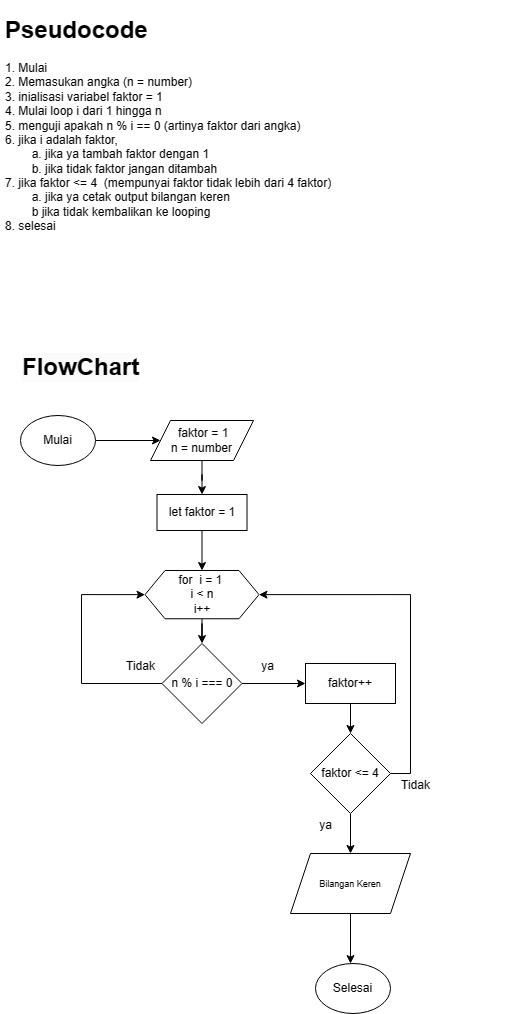

The diagram above was exported from draw.io. Its source (the exported page's mxGraphModel, read from the mxfile embedded in the PNG):
<mxGraphModel dx="832" dy="481" grid="1" gridSize="10" guides="1" tooltips="1" connect="1" arrows="1" fold="1" page="1" pageScale="1" pageWidth="850" pageHeight="1100" background="#ffffff" math="0" shadow="0">
  <root>
    <mxCell id="0" />
    <mxCell id="1" parent="0" />
    <mxCell id="hkP0WcYNdvQsyH9_l6UA-1" value="" style="edgeStyle=orthogonalEdgeStyle;rounded=0;orthogonalLoop=1;jettySize=auto;html=1;" parent="1" source="hkP0WcYNdvQsyH9_l6UA-2" target="hkP0WcYNdvQsyH9_l6UA-4" edge="1">
      <mxGeometry relative="1" as="geometry" />
    </mxCell>
    <mxCell id="hkP0WcYNdvQsyH9_l6UA-2" value="Mulai" style="ellipse;whiteSpace=wrap;html=1;" parent="1" vertex="1">
      <mxGeometry x="40" y="425" width="75" height="50" as="geometry" />
    </mxCell>
    <mxCell id="hkP0WcYNdvQsyH9_l6UA-36" value="" style="edgeStyle=orthogonalEdgeStyle;rounded=0;orthogonalLoop=1;jettySize=auto;html=1;" parent="1" source="hkP0WcYNdvQsyH9_l6UA-4" target="hkP0WcYNdvQsyH9_l6UA-35" edge="1">
      <mxGeometry relative="1" as="geometry" />
    </mxCell>
    <mxCell id="hkP0WcYNdvQsyH9_l6UA-4" value="&amp;nbsp;faktor = 1&lt;br&gt;n = number" style="shape=parallelogram;perimeter=parallelogramPerimeter;whiteSpace=wrap;html=1;fixedSize=1;" parent="1" vertex="1">
      <mxGeometry x="170" y="430" width="103" height="40" as="geometry" />
    </mxCell>
    <mxCell id="hkP0WcYNdvQsyH9_l6UA-5" value="" style="edgeStyle=orthogonalEdgeStyle;rounded=0;orthogonalLoop=1;jettySize=auto;html=1;" parent="1" source="hkP0WcYNdvQsyH9_l6UA-6" target="hkP0WcYNdvQsyH9_l6UA-9" edge="1">
      <mxGeometry relative="1" as="geometry" />
    </mxCell>
    <mxCell id="hkP0WcYNdvQsyH9_l6UA-6" value="for&amp;nbsp; i = 1&amp;nbsp;&lt;br&gt;i &amp;lt; n&lt;br&gt;i++&lt;br&gt;" style="shape=hexagon;perimeter=hexagonPerimeter2;whiteSpace=wrap;html=1;fixedSize=1;" parent="1" vertex="1">
      <mxGeometry x="164.5" y="580" width="114" height="48.26" as="geometry" />
    </mxCell>
    <mxCell id="hkP0WcYNdvQsyH9_l6UA-7" value="" style="edgeStyle=orthogonalEdgeStyle;rounded=0;orthogonalLoop=1;jettySize=auto;html=1;" parent="1" source="hkP0WcYNdvQsyH9_l6UA-9" target="hkP0WcYNdvQsyH9_l6UA-11" edge="1">
      <mxGeometry relative="1" as="geometry" />
    </mxCell>
    <mxCell id="hkP0WcYNdvQsyH9_l6UA-8" style="edgeStyle=orthogonalEdgeStyle;rounded=0;orthogonalLoop=1;jettySize=auto;html=1;entryX=0;entryY=0.5;entryDx=0;entryDy=0;" parent="1" source="hkP0WcYNdvQsyH9_l6UA-9" target="hkP0WcYNdvQsyH9_l6UA-6" edge="1">
      <mxGeometry relative="1" as="geometry">
        <mxPoint x="100" y="593" as="targetPoint" />
        <Array as="points">
          <mxPoint x="101" y="693" />
          <mxPoint x="101" y="604" />
        </Array>
      </mxGeometry>
    </mxCell>
    <mxCell id="hkP0WcYNdvQsyH9_l6UA-9" value="n % i === 0" style="rhombus;whiteSpace=wrap;html=1;" parent="1" vertex="1">
      <mxGeometry x="181.5" y="653" width="80" height="80" as="geometry" />
    </mxCell>
    <mxCell id="hkP0WcYNdvQsyH9_l6UA-10" value="" style="edgeStyle=orthogonalEdgeStyle;rounded=0;orthogonalLoop=1;jettySize=auto;html=1;" parent="1" source="hkP0WcYNdvQsyH9_l6UA-11" target="hkP0WcYNdvQsyH9_l6UA-14" edge="1">
      <mxGeometry relative="1" as="geometry" />
    </mxCell>
    <mxCell id="hkP0WcYNdvQsyH9_l6UA-11" value="faktor++" style="rounded=0;whiteSpace=wrap;html=1;" parent="1" vertex="1">
      <mxGeometry x="325" y="673" width="90" height="40" as="geometry" />
    </mxCell>
    <mxCell id="hkP0WcYNdvQsyH9_l6UA-12" value="" style="edgeStyle=orthogonalEdgeStyle;rounded=0;orthogonalLoop=1;jettySize=auto;html=1;" parent="1" source="hkP0WcYNdvQsyH9_l6UA-14" target="hkP0WcYNdvQsyH9_l6UA-18" edge="1">
      <mxGeometry relative="1" as="geometry" />
    </mxCell>
    <mxCell id="mL0uGR387dTZE-NrYrD0-1" style="edgeStyle=orthogonalEdgeStyle;rounded=0;orthogonalLoop=1;jettySize=auto;html=1;exitX=1;exitY=0.5;exitDx=0;exitDy=0;entryX=1;entryY=0.5;entryDx=0;entryDy=0;" parent="1" source="hkP0WcYNdvQsyH9_l6UA-14" target="hkP0WcYNdvQsyH9_l6UA-6" edge="1">
      <mxGeometry relative="1" as="geometry">
        <mxPoint x="290" y="480" as="targetPoint" />
        <Array as="points">
          <mxPoint x="430" y="783" />
          <mxPoint x="430" y="604" />
        </Array>
      </mxGeometry>
    </mxCell>
    <mxCell id="hkP0WcYNdvQsyH9_l6UA-14" value="faktor &amp;lt;= 4" style="rhombus;whiteSpace=wrap;html=1;" parent="1" vertex="1">
      <mxGeometry x="330" y="743" width="80" height="80" as="geometry" />
    </mxCell>
    <mxCell id="hkP0WcYNdvQsyH9_l6UA-17" value="" style="edgeStyle=orthogonalEdgeStyle;rounded=0;orthogonalLoop=1;jettySize=auto;html=1;" parent="1" source="hkP0WcYNdvQsyH9_l6UA-18" target="hkP0WcYNdvQsyH9_l6UA-19" edge="1">
      <mxGeometry relative="1" as="geometry">
        <Array as="points">
          <mxPoint x="370" y="983" />
          <mxPoint x="370" y="983" />
        </Array>
      </mxGeometry>
    </mxCell>
    <mxCell id="hkP0WcYNdvQsyH9_l6UA-18" value="&lt;font style=&quot;font-size: 9px;&quot;&gt;Bilangan Keren&lt;/font&gt;" style="shape=parallelogram;perimeter=parallelogramPerimeter;whiteSpace=wrap;html=1;fixedSize=1;" parent="1" vertex="1">
      <mxGeometry x="310" y="863" width="120" height="60" as="geometry" />
    </mxCell>
    <mxCell id="hkP0WcYNdvQsyH9_l6UA-19" value="Selesai" style="ellipse;whiteSpace=wrap;html=1;" parent="1" vertex="1">
      <mxGeometry x="335" y="973" width="75" height="50" as="geometry" />
    </mxCell>
    <mxCell id="hkP0WcYNdvQsyH9_l6UA-20" value="Tidak" style="text;html=1;align=center;verticalAlign=middle;resizable=0;points=[];autosize=1;strokeColor=none;fillColor=none;" parent="1" vertex="1">
      <mxGeometry x="135" y="661" width="50" height="30" as="geometry" />
    </mxCell>
    <mxCell id="hkP0WcYNdvQsyH9_l6UA-21" value="ya" style="text;html=1;align=center;verticalAlign=middle;resizable=0;points=[];autosize=1;strokeColor=none;fillColor=none;" parent="1" vertex="1">
      <mxGeometry x="266.5" y="661" width="40" height="30" as="geometry" />
    </mxCell>
    <mxCell id="hkP0WcYNdvQsyH9_l6UA-22" value="Tidak" style="text;html=1;align=center;verticalAlign=middle;resizable=0;points=[];autosize=1;strokeColor=none;fillColor=none;" parent="1" vertex="1">
      <mxGeometry x="410" y="780" width="50" height="30" as="geometry" />
    </mxCell>
    <mxCell id="hkP0WcYNdvQsyH9_l6UA-23" value="ya" style="text;html=1;align=center;verticalAlign=middle;resizable=0;points=[];autosize=1;strokeColor=none;fillColor=none;" parent="1" vertex="1">
      <mxGeometry x="325" y="820" width="40" height="30" as="geometry" />
    </mxCell>
    <mxCell id="hkP0WcYNdvQsyH9_l6UA-34" value="&lt;h1&gt;&lt;span style=&quot;background-color: initial;&quot;&gt;Pseudocode&lt;/span&gt;&lt;/h1&gt;&lt;div&gt;1. Mulai&lt;/div&gt;&lt;div&gt;2. Memasukan angka (n = number)&lt;/div&gt;&lt;div&gt;3. inialisasi variabel faktor = 1&lt;/div&gt;&lt;div&gt;4. Mulai loop i dari 1 hingga n&lt;/div&gt;&lt;div&gt;5. menguji apakah n % i == 0 (artinya faktor dari angka)&lt;/div&gt;&lt;div&gt;6. jika i adalah faktor,&lt;/div&gt;&lt;div&gt;&lt;span style=&quot;white-space: pre;&quot;&gt;&#09;&lt;/span&gt;a. jika ya tambah faktor dengan 1&lt;br&gt;&lt;/div&gt;&lt;div&gt;&lt;span style=&quot;white-space: pre;&quot;&gt;&#09;&lt;/span&gt;b. jika tidak faktor jangan ditambah&lt;br&gt;&lt;/div&gt;&lt;div&gt;7. jika faktor &amp;lt;= 4&amp;nbsp; (mempunyai faktor tidak lebih dari 4 faktor)&lt;/div&gt;&lt;div&gt;&lt;span style=&quot;white-space: pre;&quot;&gt;&#09;&lt;/span&gt;a. jika ya cetak output bilangan keren&lt;br&gt;&lt;/div&gt;&lt;div&gt;&lt;span style=&quot;white-space: pre;&quot;&gt;&#09;&lt;/span&gt;b jika tidak kembalikan ke looping&lt;br&gt;&lt;/div&gt;&lt;div&gt;8. selesai&lt;/div&gt;" style="text;html=1;strokeColor=none;fillColor=none;spacing=5;spacingTop=-20;whiteSpace=wrap;overflow=hidden;rounded=0;" parent="1" vertex="1">
      <mxGeometry x="20" y="20" width="517" height="250" as="geometry" />
    </mxCell>
    <mxCell id="hkP0WcYNdvQsyH9_l6UA-41" style="edgeStyle=orthogonalEdgeStyle;rounded=0;orthogonalLoop=1;jettySize=auto;html=1;entryX=0.5;entryY=0;entryDx=0;entryDy=0;" parent="1" source="hkP0WcYNdvQsyH9_l6UA-35" target="hkP0WcYNdvQsyH9_l6UA-6" edge="1">
      <mxGeometry relative="1" as="geometry" />
    </mxCell>
    <mxCell id="hkP0WcYNdvQsyH9_l6UA-35" value="let faktor = 1" style="rounded=0;whiteSpace=wrap;html=1;" parent="1" vertex="1">
      <mxGeometry x="176.5" y="504" width="90" height="36" as="geometry" />
    </mxCell>
    <mxCell id="hkP0WcYNdvQsyH9_l6UA-42" value="&lt;h1 style=&quot;border-color: var(--border-color); color: rgb(0, 0, 0); font-family: Helvetica; font-style: normal; font-variant-ligatures: normal; font-variant-caps: normal; letter-spacing: normal; orphans: 2; text-align: left; text-indent: 0px; text-transform: none; widows: 2; word-spacing: 0px; -webkit-text-stroke-width: 0px; background-color: rgb(251, 251, 251); text-decoration-thickness: initial; text-decoration-style: initial; text-decoration-color: initial;&quot;&gt;FlowChart&lt;/h1&gt;" style="text;whiteSpace=wrap;html=1;" parent="1" vertex="1">
      <mxGeometry x="40" y="340" width="180" height="100" as="geometry" />
    </mxCell>
  </root>
</mxGraphModel>